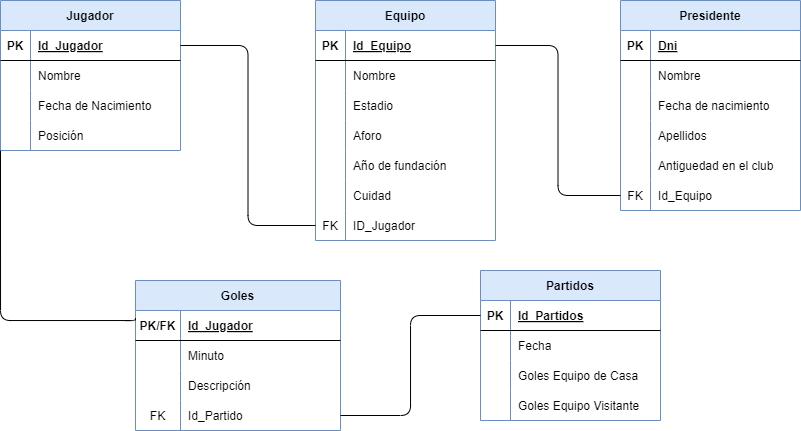

The diagram above was exported from draw.io. Its source (the exported page's mxGraphModel, read from the mxfile embedded in the PNG):
<mxGraphModel dx="695" dy="445" grid="1" gridSize="10" guides="1" tooltips="1" connect="1" arrows="1" fold="1" page="1" pageScale="1" pageWidth="850" pageHeight="1100" math="0" shadow="0">
  <root>
    <mxCell id="0" />
    <mxCell id="1" parent="0" />
    <mxCell id="2" value="Jugador" style="shape=table;startSize=30;container=1;collapsible=1;childLayout=tableLayout;fixedRows=1;rowLines=0;fontStyle=1;align=center;resizeLast=1;fillColor=#dae8fc;strokeColor=#6c8ebf;fontColor=#000000;" parent="1" vertex="1">
      <mxGeometry x="20" y="80" width="180" height="150" as="geometry" />
    </mxCell>
    <mxCell id="3" value="" style="shape=tableRow;horizontal=0;startSize=0;swimlaneHead=0;swimlaneBody=0;fillColor=none;collapsible=0;dropTarget=0;points=[[0,0.5],[1,0.5]];portConstraint=eastwest;top=0;left=0;right=0;bottom=1;" parent="2" vertex="1">
      <mxGeometry y="30" width="180" height="30" as="geometry" />
    </mxCell>
    <mxCell id="4" value="PK" style="shape=partialRectangle;connectable=0;fillColor=none;top=0;left=0;bottom=0;right=0;fontStyle=1;overflow=hidden;" parent="3" vertex="1">
      <mxGeometry width="30" height="30" as="geometry">
        <mxRectangle width="30" height="30" as="alternateBounds" />
      </mxGeometry>
    </mxCell>
    <mxCell id="5" value="Id_Jugador" style="shape=partialRectangle;connectable=0;fillColor=none;top=0;left=0;bottom=0;right=0;align=left;spacingLeft=6;fontStyle=5;overflow=hidden;" parent="3" vertex="1">
      <mxGeometry x="30" width="150" height="30" as="geometry">
        <mxRectangle width="150" height="30" as="alternateBounds" />
      </mxGeometry>
    </mxCell>
    <mxCell id="6" value="" style="shape=tableRow;horizontal=0;startSize=0;swimlaneHead=0;swimlaneBody=0;fillColor=none;collapsible=0;dropTarget=0;points=[[0,0.5],[1,0.5]];portConstraint=eastwest;top=0;left=0;right=0;bottom=0;" parent="2" vertex="1">
      <mxGeometry y="60" width="180" height="30" as="geometry" />
    </mxCell>
    <mxCell id="7" value="" style="shape=partialRectangle;connectable=0;fillColor=none;top=0;left=0;bottom=0;right=0;editable=1;overflow=hidden;" parent="6" vertex="1">
      <mxGeometry width="30" height="30" as="geometry">
        <mxRectangle width="30" height="30" as="alternateBounds" />
      </mxGeometry>
    </mxCell>
    <mxCell id="8" value="Nombre" style="shape=partialRectangle;connectable=0;fillColor=none;top=0;left=0;bottom=0;right=0;align=left;spacingLeft=6;overflow=hidden;" parent="6" vertex="1">
      <mxGeometry x="30" width="150" height="30" as="geometry">
        <mxRectangle width="150" height="30" as="alternateBounds" />
      </mxGeometry>
    </mxCell>
    <mxCell id="9" value="" style="shape=tableRow;horizontal=0;startSize=0;swimlaneHead=0;swimlaneBody=0;fillColor=none;collapsible=0;dropTarget=0;points=[[0,0.5],[1,0.5]];portConstraint=eastwest;top=0;left=0;right=0;bottom=0;" parent="2" vertex="1">
      <mxGeometry y="90" width="180" height="30" as="geometry" />
    </mxCell>
    <mxCell id="10" value="" style="shape=partialRectangle;connectable=0;fillColor=none;top=0;left=0;bottom=0;right=0;editable=1;overflow=hidden;" parent="9" vertex="1">
      <mxGeometry width="30" height="30" as="geometry">
        <mxRectangle width="30" height="30" as="alternateBounds" />
      </mxGeometry>
    </mxCell>
    <mxCell id="11" value="Fecha de Nacimiento" style="shape=partialRectangle;connectable=0;fillColor=none;top=0;left=0;bottom=0;right=0;align=left;spacingLeft=6;overflow=hidden;" parent="9" vertex="1">
      <mxGeometry x="30" width="150" height="30" as="geometry">
        <mxRectangle width="150" height="30" as="alternateBounds" />
      </mxGeometry>
    </mxCell>
    <mxCell id="12" value="" style="shape=tableRow;horizontal=0;startSize=0;swimlaneHead=0;swimlaneBody=0;fillColor=none;collapsible=0;dropTarget=0;points=[[0,0.5],[1,0.5]];portConstraint=eastwest;top=0;left=0;right=0;bottom=0;" parent="2" vertex="1">
      <mxGeometry y="120" width="180" height="30" as="geometry" />
    </mxCell>
    <mxCell id="13" value="" style="shape=partialRectangle;connectable=0;fillColor=none;top=0;left=0;bottom=0;right=0;editable=1;overflow=hidden;" parent="12" vertex="1">
      <mxGeometry width="30" height="30" as="geometry">
        <mxRectangle width="30" height="30" as="alternateBounds" />
      </mxGeometry>
    </mxCell>
    <mxCell id="14" value="Posición" style="shape=partialRectangle;connectable=0;fillColor=none;top=0;left=0;bottom=0;right=0;align=left;spacingLeft=6;overflow=hidden;" parent="12" vertex="1">
      <mxGeometry x="30" width="150" height="30" as="geometry">
        <mxRectangle width="150" height="30" as="alternateBounds" />
      </mxGeometry>
    </mxCell>
    <mxCell id="15" value="Equipo" style="shape=table;startSize=30;container=1;collapsible=1;childLayout=tableLayout;fixedRows=1;rowLines=0;fontStyle=1;align=center;resizeLast=1;fillColor=#dae8fc;strokeColor=#6c8ebf;fontColor=#000000;" parent="1" vertex="1">
      <mxGeometry x="335" y="80" width="180" height="240" as="geometry" />
    </mxCell>
    <mxCell id="16" value="" style="shape=tableRow;horizontal=0;startSize=0;swimlaneHead=0;swimlaneBody=0;fillColor=none;collapsible=0;dropTarget=0;points=[[0,0.5],[1,0.5]];portConstraint=eastwest;top=0;left=0;right=0;bottom=1;" parent="15" vertex="1">
      <mxGeometry y="30" width="180" height="30" as="geometry" />
    </mxCell>
    <mxCell id="17" value="PK" style="shape=partialRectangle;connectable=0;fillColor=none;top=0;left=0;bottom=0;right=0;fontStyle=1;overflow=hidden;" parent="16" vertex="1">
      <mxGeometry width="30" height="30" as="geometry">
        <mxRectangle width="30" height="30" as="alternateBounds" />
      </mxGeometry>
    </mxCell>
    <mxCell id="18" value="Id_Equipo" style="shape=partialRectangle;connectable=0;fillColor=none;top=0;left=0;bottom=0;right=0;align=left;spacingLeft=6;fontStyle=5;overflow=hidden;" parent="16" vertex="1">
      <mxGeometry x="30" width="150" height="30" as="geometry">
        <mxRectangle width="150" height="30" as="alternateBounds" />
      </mxGeometry>
    </mxCell>
    <mxCell id="19" value="" style="shape=tableRow;horizontal=0;startSize=0;swimlaneHead=0;swimlaneBody=0;fillColor=none;collapsible=0;dropTarget=0;points=[[0,0.5],[1,0.5]];portConstraint=eastwest;top=0;left=0;right=0;bottom=0;" parent="15" vertex="1">
      <mxGeometry y="60" width="180" height="30" as="geometry" />
    </mxCell>
    <mxCell id="20" value="" style="shape=partialRectangle;connectable=0;fillColor=none;top=0;left=0;bottom=0;right=0;editable=1;overflow=hidden;" parent="19" vertex="1">
      <mxGeometry width="30" height="30" as="geometry">
        <mxRectangle width="30" height="30" as="alternateBounds" />
      </mxGeometry>
    </mxCell>
    <mxCell id="21" value="Nombre" style="shape=partialRectangle;connectable=0;fillColor=none;top=0;left=0;bottom=0;right=0;align=left;spacingLeft=6;overflow=hidden;" parent="19" vertex="1">
      <mxGeometry x="30" width="150" height="30" as="geometry">
        <mxRectangle width="150" height="30" as="alternateBounds" />
      </mxGeometry>
    </mxCell>
    <mxCell id="22" value="" style="shape=tableRow;horizontal=0;startSize=0;swimlaneHead=0;swimlaneBody=0;fillColor=none;collapsible=0;dropTarget=0;points=[[0,0.5],[1,0.5]];portConstraint=eastwest;top=0;left=0;right=0;bottom=0;" parent="15" vertex="1">
      <mxGeometry y="90" width="180" height="30" as="geometry" />
    </mxCell>
    <mxCell id="23" value="" style="shape=partialRectangle;connectable=0;fillColor=none;top=0;left=0;bottom=0;right=0;editable=1;overflow=hidden;" parent="22" vertex="1">
      <mxGeometry width="30" height="30" as="geometry">
        <mxRectangle width="30" height="30" as="alternateBounds" />
      </mxGeometry>
    </mxCell>
    <mxCell id="24" value="Estadio" style="shape=partialRectangle;connectable=0;fillColor=none;top=0;left=0;bottom=0;right=0;align=left;spacingLeft=6;overflow=hidden;" parent="22" vertex="1">
      <mxGeometry x="30" width="150" height="30" as="geometry">
        <mxRectangle width="150" height="30" as="alternateBounds" />
      </mxGeometry>
    </mxCell>
    <mxCell id="25" value="" style="shape=tableRow;horizontal=0;startSize=0;swimlaneHead=0;swimlaneBody=0;fillColor=none;collapsible=0;dropTarget=0;points=[[0,0.5],[1,0.5]];portConstraint=eastwest;top=0;left=0;right=0;bottom=0;" parent="15" vertex="1">
      <mxGeometry y="120" width="180" height="30" as="geometry" />
    </mxCell>
    <mxCell id="26" value="" style="shape=partialRectangle;connectable=0;fillColor=none;top=0;left=0;bottom=0;right=0;editable=1;overflow=hidden;" parent="25" vertex="1">
      <mxGeometry width="30" height="30" as="geometry">
        <mxRectangle width="30" height="30" as="alternateBounds" />
      </mxGeometry>
    </mxCell>
    <mxCell id="27" value="Aforo" style="shape=partialRectangle;connectable=0;fillColor=none;top=0;left=0;bottom=0;right=0;align=left;spacingLeft=6;overflow=hidden;" parent="25" vertex="1">
      <mxGeometry x="30" width="150" height="30" as="geometry">
        <mxRectangle width="150" height="30" as="alternateBounds" />
      </mxGeometry>
    </mxCell>
    <mxCell id="67" value="" style="shape=tableRow;horizontal=0;startSize=0;swimlaneHead=0;swimlaneBody=0;fillColor=none;collapsible=0;dropTarget=0;points=[[0,0.5],[1,0.5]];portConstraint=eastwest;top=0;left=0;right=0;bottom=0;" parent="15" vertex="1">
      <mxGeometry y="150" width="180" height="30" as="geometry" />
    </mxCell>
    <mxCell id="68" value="" style="shape=partialRectangle;connectable=0;fillColor=none;top=0;left=0;bottom=0;right=0;editable=1;overflow=hidden;" parent="67" vertex="1">
      <mxGeometry width="30" height="30" as="geometry">
        <mxRectangle width="30" height="30" as="alternateBounds" />
      </mxGeometry>
    </mxCell>
    <mxCell id="69" value="Año de fundación" style="shape=partialRectangle;connectable=0;fillColor=none;top=0;left=0;bottom=0;right=0;align=left;spacingLeft=6;overflow=hidden;" parent="67" vertex="1">
      <mxGeometry x="30" width="150" height="30" as="geometry">
        <mxRectangle width="150" height="30" as="alternateBounds" />
      </mxGeometry>
    </mxCell>
    <mxCell id="102" value="" style="shape=tableRow;horizontal=0;startSize=0;swimlaneHead=0;swimlaneBody=0;fillColor=none;collapsible=0;dropTarget=0;points=[[0,0.5],[1,0.5]];portConstraint=eastwest;top=0;left=0;right=0;bottom=0;" parent="15" vertex="1">
      <mxGeometry y="180" width="180" height="30" as="geometry" />
    </mxCell>
    <mxCell id="103" value="" style="shape=partialRectangle;connectable=0;fillColor=none;top=0;left=0;bottom=0;right=0;editable=1;overflow=hidden;" parent="102" vertex="1">
      <mxGeometry width="30" height="30" as="geometry">
        <mxRectangle width="30" height="30" as="alternateBounds" />
      </mxGeometry>
    </mxCell>
    <mxCell id="104" value="Cuidad" style="shape=partialRectangle;connectable=0;fillColor=none;top=0;left=0;bottom=0;right=0;align=left;spacingLeft=6;overflow=hidden;" parent="102" vertex="1">
      <mxGeometry x="30" width="150" height="30" as="geometry">
        <mxRectangle width="150" height="30" as="alternateBounds" />
      </mxGeometry>
    </mxCell>
    <mxCell id="105" value="" style="shape=tableRow;horizontal=0;startSize=0;swimlaneHead=0;swimlaneBody=0;fillColor=none;collapsible=0;dropTarget=0;points=[[0,0.5],[1,0.5]];portConstraint=eastwest;top=0;left=0;right=0;bottom=0;" parent="15" vertex="1">
      <mxGeometry y="210" width="180" height="30" as="geometry" />
    </mxCell>
    <mxCell id="106" value="FK" style="shape=partialRectangle;connectable=0;fillColor=none;top=0;left=0;bottom=0;right=0;editable=1;overflow=hidden;" parent="105" vertex="1">
      <mxGeometry width="30" height="30" as="geometry">
        <mxRectangle width="30" height="30" as="alternateBounds" />
      </mxGeometry>
    </mxCell>
    <mxCell id="107" value="ID_Jugador" style="shape=partialRectangle;connectable=0;fillColor=none;top=0;left=0;bottom=0;right=0;align=left;spacingLeft=6;overflow=hidden;" parent="105" vertex="1">
      <mxGeometry x="30" width="150" height="30" as="geometry">
        <mxRectangle width="150" height="30" as="alternateBounds" />
      </mxGeometry>
    </mxCell>
    <mxCell id="28" value="Partidos" style="shape=table;startSize=30;container=1;collapsible=1;childLayout=tableLayout;fixedRows=1;rowLines=0;fontStyle=1;align=center;resizeLast=1;fillColor=#dae8fc;strokeColor=#6c8ebf;fontColor=#000000;" parent="1" vertex="1">
      <mxGeometry x="500" y="350" width="180" height="150" as="geometry" />
    </mxCell>
    <mxCell id="29" value="" style="shape=tableRow;horizontal=0;startSize=0;swimlaneHead=0;swimlaneBody=0;fillColor=none;collapsible=0;dropTarget=0;points=[[0,0.5],[1,0.5]];portConstraint=eastwest;top=0;left=0;right=0;bottom=1;" parent="28" vertex="1">
      <mxGeometry y="30" width="180" height="30" as="geometry" />
    </mxCell>
    <mxCell id="30" value="PK" style="shape=partialRectangle;connectable=0;fillColor=none;top=0;left=0;bottom=0;right=0;fontStyle=1;overflow=hidden;" parent="29" vertex="1">
      <mxGeometry width="30" height="30" as="geometry">
        <mxRectangle width="30" height="30" as="alternateBounds" />
      </mxGeometry>
    </mxCell>
    <mxCell id="31" value="Id_Partidos" style="shape=partialRectangle;connectable=0;fillColor=none;top=0;left=0;bottom=0;right=0;align=left;spacingLeft=6;fontStyle=5;overflow=hidden;" parent="29" vertex="1">
      <mxGeometry x="30" width="150" height="30" as="geometry">
        <mxRectangle width="150" height="30" as="alternateBounds" />
      </mxGeometry>
    </mxCell>
    <mxCell id="32" value="" style="shape=tableRow;horizontal=0;startSize=0;swimlaneHead=0;swimlaneBody=0;fillColor=none;collapsible=0;dropTarget=0;points=[[0,0.5],[1,0.5]];portConstraint=eastwest;top=0;left=0;right=0;bottom=0;" parent="28" vertex="1">
      <mxGeometry y="60" width="180" height="30" as="geometry" />
    </mxCell>
    <mxCell id="33" value="" style="shape=partialRectangle;connectable=0;fillColor=none;top=0;left=0;bottom=0;right=0;editable=1;overflow=hidden;" parent="32" vertex="1">
      <mxGeometry width="30" height="30" as="geometry">
        <mxRectangle width="30" height="30" as="alternateBounds" />
      </mxGeometry>
    </mxCell>
    <mxCell id="34" value="Fecha" style="shape=partialRectangle;connectable=0;fillColor=none;top=0;left=0;bottom=0;right=0;align=left;spacingLeft=6;overflow=hidden;" parent="32" vertex="1">
      <mxGeometry x="30" width="150" height="30" as="geometry">
        <mxRectangle width="150" height="30" as="alternateBounds" />
      </mxGeometry>
    </mxCell>
    <mxCell id="35" value="" style="shape=tableRow;horizontal=0;startSize=0;swimlaneHead=0;swimlaneBody=0;fillColor=none;collapsible=0;dropTarget=0;points=[[0,0.5],[1,0.5]];portConstraint=eastwest;top=0;left=0;right=0;bottom=0;" parent="28" vertex="1">
      <mxGeometry y="90" width="180" height="30" as="geometry" />
    </mxCell>
    <mxCell id="36" value="" style="shape=partialRectangle;connectable=0;fillColor=none;top=0;left=0;bottom=0;right=0;editable=1;overflow=hidden;" parent="35" vertex="1">
      <mxGeometry width="30" height="30" as="geometry">
        <mxRectangle width="30" height="30" as="alternateBounds" />
      </mxGeometry>
    </mxCell>
    <mxCell id="37" value="Goles Equipo de Casa" style="shape=partialRectangle;connectable=0;fillColor=none;top=0;left=0;bottom=0;right=0;align=left;spacingLeft=6;overflow=hidden;" parent="35" vertex="1">
      <mxGeometry x="30" width="150" height="30" as="geometry">
        <mxRectangle width="150" height="30" as="alternateBounds" />
      </mxGeometry>
    </mxCell>
    <mxCell id="38" value="" style="shape=tableRow;horizontal=0;startSize=0;swimlaneHead=0;swimlaneBody=0;fillColor=none;collapsible=0;dropTarget=0;points=[[0,0.5],[1,0.5]];portConstraint=eastwest;top=0;left=0;right=0;bottom=0;" parent="28" vertex="1">
      <mxGeometry y="120" width="180" height="30" as="geometry" />
    </mxCell>
    <mxCell id="39" value="" style="shape=partialRectangle;connectable=0;fillColor=none;top=0;left=0;bottom=0;right=0;editable=1;overflow=hidden;" parent="38" vertex="1">
      <mxGeometry width="30" height="30" as="geometry">
        <mxRectangle width="30" height="30" as="alternateBounds" />
      </mxGeometry>
    </mxCell>
    <mxCell id="40" value="Goles Equipo Visitante" style="shape=partialRectangle;connectable=0;fillColor=none;top=0;left=0;bottom=0;right=0;align=left;spacingLeft=6;overflow=hidden;" parent="38" vertex="1">
      <mxGeometry x="30" width="150" height="30" as="geometry">
        <mxRectangle width="150" height="30" as="alternateBounds" />
      </mxGeometry>
    </mxCell>
    <mxCell id="41" value="Goles" style="shape=table;startSize=30;container=1;collapsible=1;childLayout=tableLayout;fixedRows=1;rowLines=0;fontStyle=1;align=center;resizeLast=1;fillColor=#dae8fc;strokeColor=#6c8ebf;fontColor=#000000;" parent="1" vertex="1">
      <mxGeometry x="155" y="360" width="205" height="150" as="geometry" />
    </mxCell>
    <mxCell id="42" value="" style="shape=tableRow;horizontal=0;startSize=0;swimlaneHead=0;swimlaneBody=0;fillColor=none;collapsible=0;dropTarget=0;points=[[0,0.5],[1,0.5]];portConstraint=eastwest;top=0;left=0;right=0;bottom=1;" parent="41" vertex="1">
      <mxGeometry y="30" width="205" height="30" as="geometry" />
    </mxCell>
    <mxCell id="43" value="PK/FK" style="shape=partialRectangle;connectable=0;fillColor=none;top=0;left=0;bottom=0;right=0;fontStyle=1;overflow=hidden;" parent="42" vertex="1">
      <mxGeometry width="45" height="30" as="geometry">
        <mxRectangle width="45" height="30" as="alternateBounds" />
      </mxGeometry>
    </mxCell>
    <mxCell id="44" value="Id_Jugador" style="shape=partialRectangle;connectable=0;fillColor=none;top=0;left=0;bottom=0;right=0;align=left;spacingLeft=6;fontStyle=5;overflow=hidden;" parent="42" vertex="1">
      <mxGeometry x="45" width="160" height="30" as="geometry">
        <mxRectangle width="160" height="30" as="alternateBounds" />
      </mxGeometry>
    </mxCell>
    <mxCell id="45" value="" style="shape=tableRow;horizontal=0;startSize=0;swimlaneHead=0;swimlaneBody=0;fillColor=none;collapsible=0;dropTarget=0;points=[[0,0.5],[1,0.5]];portConstraint=eastwest;top=0;left=0;right=0;bottom=0;" parent="41" vertex="1">
      <mxGeometry y="60" width="205" height="30" as="geometry" />
    </mxCell>
    <mxCell id="46" value="" style="shape=partialRectangle;connectable=0;fillColor=none;top=0;left=0;bottom=0;right=0;editable=1;overflow=hidden;" parent="45" vertex="1">
      <mxGeometry width="45" height="30" as="geometry">
        <mxRectangle width="45" height="30" as="alternateBounds" />
      </mxGeometry>
    </mxCell>
    <mxCell id="47" value="Minuto" style="shape=partialRectangle;connectable=0;fillColor=none;top=0;left=0;bottom=0;right=0;align=left;spacingLeft=6;overflow=hidden;" parent="45" vertex="1">
      <mxGeometry x="45" width="160" height="30" as="geometry">
        <mxRectangle width="160" height="30" as="alternateBounds" />
      </mxGeometry>
    </mxCell>
    <mxCell id="48" value="" style="shape=tableRow;horizontal=0;startSize=0;swimlaneHead=0;swimlaneBody=0;fillColor=none;collapsible=0;dropTarget=0;points=[[0,0.5],[1,0.5]];portConstraint=eastwest;top=0;left=0;right=0;bottom=0;" parent="41" vertex="1">
      <mxGeometry y="90" width="205" height="30" as="geometry" />
    </mxCell>
    <mxCell id="49" value="" style="shape=partialRectangle;connectable=0;fillColor=none;top=0;left=0;bottom=0;right=0;editable=1;overflow=hidden;" parent="48" vertex="1">
      <mxGeometry width="45" height="30" as="geometry">
        <mxRectangle width="45" height="30" as="alternateBounds" />
      </mxGeometry>
    </mxCell>
    <mxCell id="50" value="Descripción" style="shape=partialRectangle;connectable=0;fillColor=none;top=0;left=0;bottom=0;right=0;align=left;spacingLeft=6;overflow=hidden;" parent="48" vertex="1">
      <mxGeometry x="45" width="160" height="30" as="geometry">
        <mxRectangle width="160" height="30" as="alternateBounds" />
      </mxGeometry>
    </mxCell>
    <mxCell id="51" value="" style="shape=tableRow;horizontal=0;startSize=0;swimlaneHead=0;swimlaneBody=0;fillColor=none;collapsible=0;dropTarget=0;points=[[0,0.5],[1,0.5]];portConstraint=eastwest;top=0;left=0;right=0;bottom=0;" parent="41" vertex="1">
      <mxGeometry y="120" width="205" height="30" as="geometry" />
    </mxCell>
    <mxCell id="52" value="FK" style="shape=partialRectangle;connectable=0;fillColor=none;top=0;left=0;bottom=0;right=0;editable=1;overflow=hidden;" parent="51" vertex="1">
      <mxGeometry width="45" height="30" as="geometry">
        <mxRectangle width="45" height="30" as="alternateBounds" />
      </mxGeometry>
    </mxCell>
    <mxCell id="53" value="Id_Partido" style="shape=partialRectangle;connectable=0;fillColor=none;top=0;left=0;bottom=0;right=0;align=left;spacingLeft=6;overflow=hidden;" parent="51" vertex="1">
      <mxGeometry x="45" width="160" height="30" as="geometry">
        <mxRectangle width="160" height="30" as="alternateBounds" />
      </mxGeometry>
    </mxCell>
    <mxCell id="54" value="Presidente" style="shape=table;startSize=30;container=1;collapsible=1;childLayout=tableLayout;fixedRows=1;rowLines=0;fontStyle=1;align=center;resizeLast=1;fillColor=#dae8fc;strokeColor=#6c8ebf;fontColor=#000000;" parent="1" vertex="1">
      <mxGeometry x="640" y="80" width="180" height="210" as="geometry" />
    </mxCell>
    <mxCell id="55" value="" style="shape=tableRow;horizontal=0;startSize=0;swimlaneHead=0;swimlaneBody=0;fillColor=none;collapsible=0;dropTarget=0;points=[[0,0.5],[1,0.5]];portConstraint=eastwest;top=0;left=0;right=0;bottom=1;" parent="54" vertex="1">
      <mxGeometry y="30" width="180" height="30" as="geometry" />
    </mxCell>
    <mxCell id="56" value="PK" style="shape=partialRectangle;connectable=0;fillColor=none;top=0;left=0;bottom=0;right=0;fontStyle=1;overflow=hidden;" parent="55" vertex="1">
      <mxGeometry width="30" height="30" as="geometry">
        <mxRectangle width="30" height="30" as="alternateBounds" />
      </mxGeometry>
    </mxCell>
    <mxCell id="57" value="Dni" style="shape=partialRectangle;connectable=0;fillColor=none;top=0;left=0;bottom=0;right=0;align=left;spacingLeft=6;fontStyle=5;overflow=hidden;" parent="55" vertex="1">
      <mxGeometry x="30" width="150" height="30" as="geometry">
        <mxRectangle width="150" height="30" as="alternateBounds" />
      </mxGeometry>
    </mxCell>
    <mxCell id="58" value="" style="shape=tableRow;horizontal=0;startSize=0;swimlaneHead=0;swimlaneBody=0;fillColor=none;collapsible=0;dropTarget=0;points=[[0,0.5],[1,0.5]];portConstraint=eastwest;top=0;left=0;right=0;bottom=0;" parent="54" vertex="1">
      <mxGeometry y="60" width="180" height="30" as="geometry" />
    </mxCell>
    <mxCell id="59" value="" style="shape=partialRectangle;connectable=0;fillColor=none;top=0;left=0;bottom=0;right=0;editable=1;overflow=hidden;" parent="58" vertex="1">
      <mxGeometry width="30" height="30" as="geometry">
        <mxRectangle width="30" height="30" as="alternateBounds" />
      </mxGeometry>
    </mxCell>
    <mxCell id="60" value="Nombre" style="shape=partialRectangle;connectable=0;fillColor=none;top=0;left=0;bottom=0;right=0;align=left;spacingLeft=6;overflow=hidden;" parent="58" vertex="1">
      <mxGeometry x="30" width="150" height="30" as="geometry">
        <mxRectangle width="150" height="30" as="alternateBounds" />
      </mxGeometry>
    </mxCell>
    <mxCell id="61" value="" style="shape=tableRow;horizontal=0;startSize=0;swimlaneHead=0;swimlaneBody=0;fillColor=none;collapsible=0;dropTarget=0;points=[[0,0.5],[1,0.5]];portConstraint=eastwest;top=0;left=0;right=0;bottom=0;" parent="54" vertex="1">
      <mxGeometry y="90" width="180" height="30" as="geometry" />
    </mxCell>
    <mxCell id="62" value="" style="shape=partialRectangle;connectable=0;fillColor=none;top=0;left=0;bottom=0;right=0;editable=1;overflow=hidden;" parent="61" vertex="1">
      <mxGeometry width="30" height="30" as="geometry">
        <mxRectangle width="30" height="30" as="alternateBounds" />
      </mxGeometry>
    </mxCell>
    <mxCell id="63" value="Fecha de nacimiento" style="shape=partialRectangle;connectable=0;fillColor=none;top=0;left=0;bottom=0;right=0;align=left;spacingLeft=6;overflow=hidden;" parent="61" vertex="1">
      <mxGeometry x="30" width="150" height="30" as="geometry">
        <mxRectangle width="150" height="30" as="alternateBounds" />
      </mxGeometry>
    </mxCell>
    <mxCell id="64" value="" style="shape=tableRow;horizontal=0;startSize=0;swimlaneHead=0;swimlaneBody=0;fillColor=none;collapsible=0;dropTarget=0;points=[[0,0.5],[1,0.5]];portConstraint=eastwest;top=0;left=0;right=0;bottom=0;" parent="54" vertex="1">
      <mxGeometry y="120" width="180" height="30" as="geometry" />
    </mxCell>
    <mxCell id="65" value="" style="shape=partialRectangle;connectable=0;fillColor=none;top=0;left=0;bottom=0;right=0;editable=1;overflow=hidden;" parent="64" vertex="1">
      <mxGeometry width="30" height="30" as="geometry">
        <mxRectangle width="30" height="30" as="alternateBounds" />
      </mxGeometry>
    </mxCell>
    <mxCell id="66" value="Apellidos" style="shape=partialRectangle;connectable=0;fillColor=none;top=0;left=0;bottom=0;right=0;align=left;spacingLeft=6;overflow=hidden;" parent="64" vertex="1">
      <mxGeometry x="30" width="150" height="30" as="geometry">
        <mxRectangle width="150" height="30" as="alternateBounds" />
      </mxGeometry>
    </mxCell>
    <mxCell id="126" value="" style="shape=tableRow;horizontal=0;startSize=0;swimlaneHead=0;swimlaneBody=0;fillColor=none;collapsible=0;dropTarget=0;points=[[0,0.5],[1,0.5]];portConstraint=eastwest;top=0;left=0;right=0;bottom=0;" parent="54" vertex="1">
      <mxGeometry y="150" width="180" height="30" as="geometry" />
    </mxCell>
    <mxCell id="127" value="" style="shape=partialRectangle;connectable=0;fillColor=none;top=0;left=0;bottom=0;right=0;editable=1;overflow=hidden;" parent="126" vertex="1">
      <mxGeometry width="30" height="30" as="geometry">
        <mxRectangle width="30" height="30" as="alternateBounds" />
      </mxGeometry>
    </mxCell>
    <mxCell id="128" value="Antiguedad en el club" style="shape=partialRectangle;connectable=0;fillColor=none;top=0;left=0;bottom=0;right=0;align=left;spacingLeft=6;overflow=hidden;" parent="126" vertex="1">
      <mxGeometry x="30" width="150" height="30" as="geometry">
        <mxRectangle width="150" height="30" as="alternateBounds" />
      </mxGeometry>
    </mxCell>
    <mxCell id="129" value="" style="shape=tableRow;horizontal=0;startSize=0;swimlaneHead=0;swimlaneBody=0;fillColor=none;collapsible=0;dropTarget=0;points=[[0,0.5],[1,0.5]];portConstraint=eastwest;top=0;left=0;right=0;bottom=0;" parent="54" vertex="1">
      <mxGeometry y="180" width="180" height="30" as="geometry" />
    </mxCell>
    <mxCell id="130" value="FK" style="shape=partialRectangle;connectable=0;fillColor=none;top=0;left=0;bottom=0;right=0;editable=1;overflow=hidden;" parent="129" vertex="1">
      <mxGeometry width="30" height="30" as="geometry">
        <mxRectangle width="30" height="30" as="alternateBounds" />
      </mxGeometry>
    </mxCell>
    <mxCell id="131" value="Id_Equipo" style="shape=partialRectangle;connectable=0;fillColor=none;top=0;left=0;bottom=0;right=0;align=left;spacingLeft=6;overflow=hidden;" parent="129" vertex="1">
      <mxGeometry x="30" width="150" height="30" as="geometry">
        <mxRectangle width="150" height="30" as="alternateBounds" />
      </mxGeometry>
    </mxCell>
    <mxCell id="108" style="edgeStyle=orthogonalEdgeStyle;html=1;exitX=1;exitY=0.5;exitDx=0;exitDy=0;entryX=0;entryY=0.5;entryDx=0;entryDy=0;endArrow=none;endFill=0;" parent="1" source="3" target="105" edge="1">
      <mxGeometry relative="1" as="geometry" />
    </mxCell>
    <mxCell id="135" style="edgeStyle=orthogonalEdgeStyle;html=1;exitX=1;exitY=0.5;exitDx=0;exitDy=0;entryX=0;entryY=0.5;entryDx=0;entryDy=0;endArrow=none;endFill=0;" parent="1" source="16" target="129" edge="1">
      <mxGeometry relative="1" as="geometry" />
    </mxCell>
    <mxCell id="136" style="edgeStyle=orthogonalEdgeStyle;html=1;exitX=0;exitY=0.5;exitDx=0;exitDy=0;entryX=0;entryY=0.25;entryDx=0;entryDy=0;endArrow=none;endFill=0;" parent="1" target="41" edge="1">
      <mxGeometry relative="1" as="geometry">
        <mxPoint x="20" y="230" as="sourcePoint" />
        <Array as="points">
          <mxPoint x="20" y="400" />
          <mxPoint x="155" y="400" />
        </Array>
      </mxGeometry>
    </mxCell>
    <mxCell id="140" style="edgeStyle=orthogonalEdgeStyle;html=1;exitX=1;exitY=0.5;exitDx=0;exitDy=0;entryX=0;entryY=0.5;entryDx=0;entryDy=0;endArrow=none;endFill=0;" parent="1" source="51" target="29" edge="1">
      <mxGeometry relative="1" as="geometry" />
    </mxCell>
  </root>
</mxGraphModel>